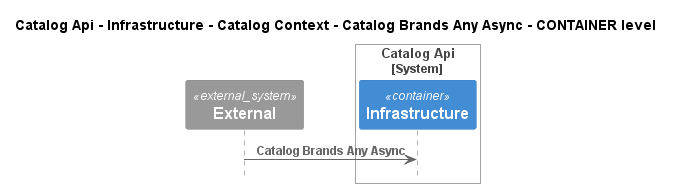

The diagram above was rendered by PlantUML. Its source (embedded in the PNG):
@startuml
!pragma layout smetana
!include ..\..\..\..\..\..\..\..\.c4s\C4_Sequence.puml

title Catalog Api - Infrastructure - Catalog Context - Catalog Brands Any Async - CONTAINER level

System_Ext(C4InterFlow.SoftwareSystems.ExternalSystem, "External", "")

System_Boundary(dotnet.eShop.Architecture.SoftwareSystems.CatalogApi, "Catalog Api")
    Container(dotnet.eShop.Architecture.SoftwareSystems.CatalogApi.Containers.Infrastructure, "Infrastructure", "", "")
Boundary_End()

Rel(C4InterFlow.SoftwareSystems.ExternalSystem, dotnet.eShop.Architecture.SoftwareSystems.CatalogApi.Containers.Infrastructure, "Catalog Brands Any Async")


@enduml